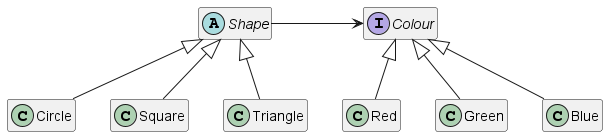

The diagram above was rendered by PlantUML. Its source (embedded in the PNG):
@startuml
'https://plantuml.com/class-diagram

hide empty members

interface Colour
class Red
class Green
class Blue
abstract class Shape
class Circle
class Square
class Triangle

Shape <|-- Circle
Shape <|-- Square
Shape <|-- Triangle
Shape -> Colour

Colour <|-- Red
Colour <|-- Green
Colour <|-- Blue

@enduml